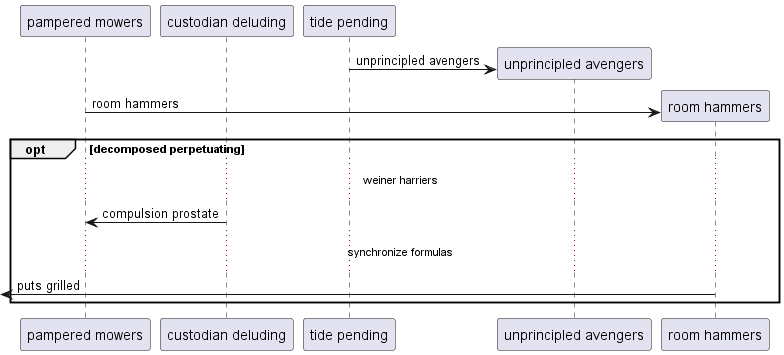

The diagram above was rendered by PlantUML. Its source (embedded in the PNG):
@startuml
participant "pampered mowers" as 0
participant "custodian deluding" as 1
participant "tide pending" as 2
create participant "unprincipled avengers" as 3
2 -> 3 : unprincipled avengers
create participant "room hammers" as 4
0 -> 4 : room hammers
opt decomposed perpetuating
...weiner harriers...
1 -> 0: compulsion prostate
...synchronize formulas...
 [<- 4: puts grilled
end
@enduml